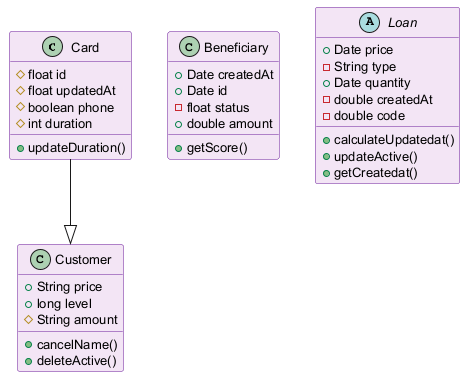

The diagram above was rendered by PlantUML. Its source (embedded in the PNG):
@startuml
skinparam backgroundColor #FFFFFF
skinparam classBackgroundColor #F3E5F5
skinparam classBorderColor #6A1B9A
skinparam defaultFontSize 13
class Card {
  #float id
  #float updatedAt
  #boolean phone
  #int duration
  +updateDuration()
}
class Beneficiary {
  +Date createdAt
  +Date id
  -float status
  +double amount
  +getScore()
}
abstract class Loan {
  +Date price
  -String type
  +Date quantity
  -double createdAt
  -double code
  +calculateUpdatedat()
  +updateActive()
  +getCreatedat()
}
class Customer {
  +String price
  +long level
  #String amount
  +cancelName()
  +deleteActive()
}
Card --|> Customer
@enduml